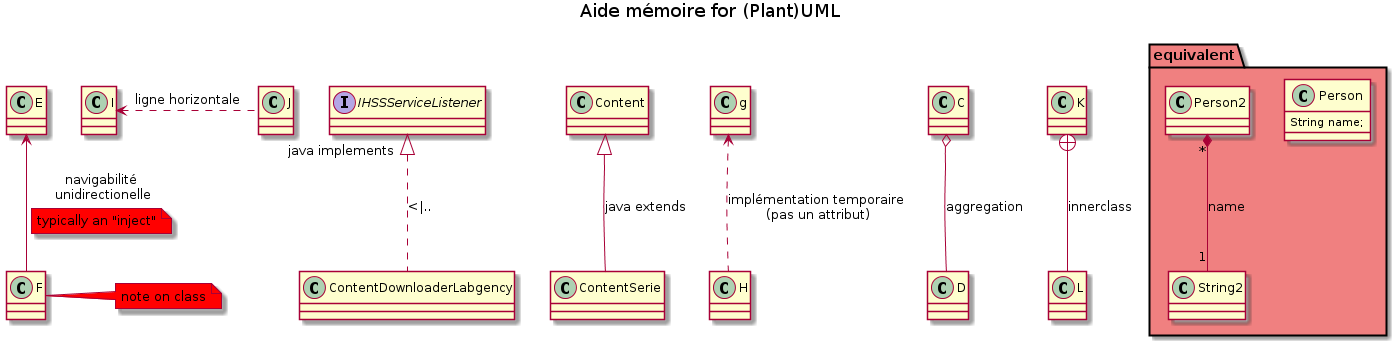

The diagram above was rendered by PlantUML. Its source (embedded in the PNG):
@startuml

    title Aide mémoire for (Plant)UML

    interface IHSSServiceListener

    Content <|-- ContentSerie : "java extends"
    IHSSServiceListener <|.. ContentDownloaderLabgency : "java implements" <|..
    g <.. H : implémentation temporaire\n (pas un attribut)

    ' commentaire, nom des couleurs http://www.w3schools.com/HTML/html_colornames.asp
    Package equivalent #LightCoral {
        Class Person {
            String name;
        }
        Person2 "*" *-- "1" String2 : name
    }

    C o-- D : aggregation

    E <-- F : navigabilité \nunidirectionelle
    note on link #red: typically an "inject"
    note right of F #RED : note on class

    K +-- L : innerclass

    I<.J : ligne horizontale

    ' ---- Hide a class : ----
    class Z
    hide Z

@enduml